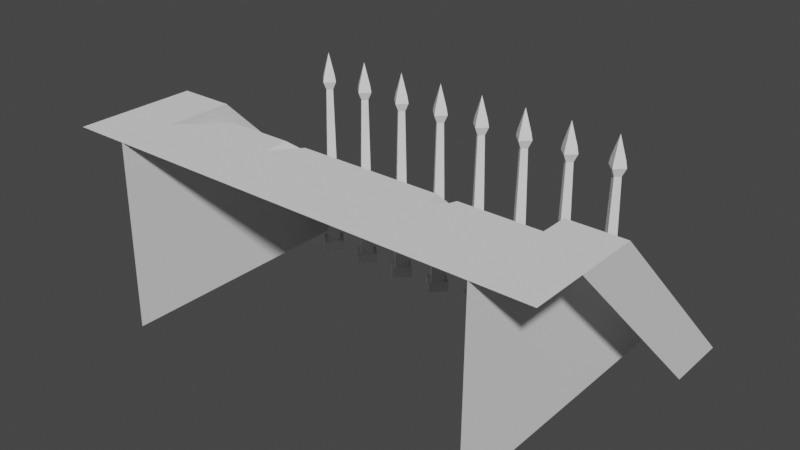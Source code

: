 # Source: DoorBars.blend  (saved by Blender 3.4.6; exported with 4.5.12 LTS)
import bpy
from mathutils import Matrix  # noqa: F401  (used for matrix-valued properties, if any)

bpy.ops.wm.read_factory_settings(use_empty=True)
scene = bpy.context.scene
scene.name = 'Scene'

# ---- collections
col_bars = bpy.data.collections.new('Bars'); scene.collection.children.link(col_bars)
col_collection_2 = bpy.data.collections.new('Collection 2'); scene.collection.children.link(col_collection_2)

# ---- node groups
ng_auto_smooth = bpy.data.node_groups.new('Auto Smooth', 'GeometryNodeTree')
_s = ng_auto_smooth.interface.new_socket(name='Geometry', in_out='OUTPUT', socket_type='NodeSocketGeometry')
_s = ng_auto_smooth.interface.new_socket(name='Geometry', in_out='INPUT', socket_type='NodeSocketGeometry')
_s = ng_auto_smooth.interface.new_socket(name='Angle', in_out='INPUT', socket_type='NodeSocketFloat')
_s.subtype = 'ANGLE'
_s.min_value = 0.0
_s.max_value = 3.142
ng_auto_smooth.is_modifier = True
_N = ng_auto_smooth.nodes; _L = ng_auto_smooth.links
n0 = _N.new('NodeGroupOutput'); n0.name = 'Group Output'; n0.location = (480, -100)
n1 = _N.new('NodeGroupInput'); n1.name = 'Group Input'; n1.location = (-420, -300)
n2 = _N.new('NodeGroupInput'); n2.name = 'Group Input.001'; n2.location = (-60, -100)
n3 = _N.new('GeometryNodeSetShadeSmooth'); n3.name = 'Set Shade Smooth'; n3.location = (120, -100)
n3.domain = 'EDGE'
n4 = _N.new('GeometryNodeSetShadeSmooth'); n4.name = 'Set Shade Smooth.001'; n4.location = (300, -100)
n5 = _N.new('GeometryNodeInputMeshEdgeAngle'); n5.name = 'Edge Angle'; n5.location = (-420, -220)
n6 = _N.new('GeometryNodeInputEdgeSmooth'); n6.name = 'Is Edge Smooth'; n6.location = (-60, -160)
n7 = _N.new('GeometryNodeInputShadeSmooth'); n7.name = 'Is Face Smooth'; n7.location = (-240, -340)
n8 = _N.new('FunctionNodeBooleanMath'); n8.name = 'Boolean Math'; n8.location = (-60, -220)
n9 = _N.new('FunctionNodeCompare'); n9.name = 'Compare'; n9.location = (-240, -180)
n9.operation = 'LESS_EQUAL'
_L.new(n5.outputs[0], n9.inputs[0])
_L.new(n4.outputs[0], n0.inputs[0])
_L.new(n1.outputs[1], n9.inputs[1])
_L.new(n9.outputs[0], n8.inputs[0])
_L.new(n7.outputs[0], n8.inputs[1])
_L.new(n2.outputs[0], n3.inputs[0])
_L.new(n6.outputs[0], n3.inputs[1])
_L.new(n3.outputs[0], n4.inputs[0])
_L.new(n8.outputs[0], n3.inputs[2])
n0.is_active_output = True

# ---- world
world_world = bpy.data.worlds.new('World'); scene.world = world_world
world_world.use_nodes = True; world_world.node_tree.nodes.clear()
_N = world_world.node_tree.nodes; _L = world_world.node_tree.links
n0 = _N.new('ShaderNodeOutputWorld'); n0.name = 'World Output'; n0.location = (300, 300)
n1 = _N.new('ShaderNodeBackground'); n1.name = 'Background'; n1.location = (10, 300)
n1.inputs[0].default_value = (0.05088, 0.05088, 0.05088, 1.0)
_L.new(n1.outputs[0], n0.inputs[0])
n0.is_active_output = True
world_world.color = (0.05088, 0.05088, 0.05088)
world_world.use_sun_shadow = False
world_world.sun_shadow_jitter_overblur = 0.0

# ---- meshes
me_cube_001 = bpy.data.meshes.new('Cube.001')
me_cube_001.from_pydata([(-1.0, -0.5, 0.0), (-1.0, 0.5, 0.0), (-0.5, -2.186e-08, 0.0), (-1.5, -6.557e-08, 0.0), (-1.0, -4.371e-08, 2.3), (-1.0, -4.371e-08, 2.3), (-1.0, -4.371e-08, 2.3), (-1.0, -4.371e-08, 2.3), (-1.0, -0.25, 1.901), (-1.0, -0.3927, 2.064), (-1.0, -0.4686, 1.99), (-0.75, -3.278e-08, 1.901), (-0.6073, -2.655e-08, 2.064), (-0.5314, -2.323e-08, 1.99), (-1.0, 0.3927, 2.064), (-1.0, 0.25, 1.901), (-1.0, 0.4686, 1.99), (-1.25, -5.464e-08, 1.901), (-1.393, -6.088e-08, 2.064), (-1.469, -6.419e-08, 1.99), (-3.5, -0.5, 0.0), (-3.5, 0.5, 0.0), (-3.0, -1.311e-07, 0.0), (-4.0, -1.748e-07, 0.0), (-3.5, -1.53e-07, 2.3), (-3.5, -1.53e-07, 2.3), (-3.5, -1.53e-07, 2.3), (-3.5, -1.53e-07, 2.3), (-3.5, -0.25, 1.901), (-3.5, -0.3927, 2.064), (-3.5, -0.4686, 1.99), (-3.25, -1.421e-07, 1.901), (-3.107, -1.358e-07, 2.064), (-3.031, -1.325e-07, 1.99), (-3.5, 0.3927, 2.064), (-3.5, 0.25, 1.901), (-3.5, 0.4686, 1.99), (-3.75, -1.639e-07, 1.901), (-3.893, -1.702e-07, 2.064), (-3.969, -1.735e-07, 1.99), (-6.0, -0.5, 0.0), (-6.0, 0.5, 0.0), (-5.5, -2.404e-07, 0.0), (-6.5, -2.841e-07, 0.0), (-6.0, -2.623e-07, 2.3), (-6.0, -2.623e-07, 2.3), (-6.0, -2.623e-07, 2.3), (-6.0, -2.623e-07, 2.3), (-6.0, -0.25, 1.901), (-6.0, -0.3927, 2.064), (-6.0, -0.4686, 1.99), (-5.75, -2.513e-07, 1.901), (-5.607, -2.451e-07, 2.064), (-5.531, -2.418e-07, 1.99), (-6.0, 0.3927, 2.064), (-6.0, 0.25, 1.901), (-6.0, 0.4686, 1.99), (-6.25, -2.732e-07, 1.901), (-6.393, -2.794e-07, 2.064), (-6.469, -2.828e-07, 1.99), (1.5, -0.5, 0.0), (1.5, 0.5, 0.0), (2.0, 8.742e-08, 0.0), (1.0, 4.371e-08, 0.0), (1.5, 6.557e-08, 2.3), (1.5, 6.557e-08, 2.3), (1.5, 6.557e-08, 2.3), (1.5, 6.557e-08, 2.3), (1.5, -0.25, 1.901), (1.5, -0.3927, 2.064), (1.5, -0.4686, 1.99), (1.75, 7.649e-08, 1.901), (1.893, 8.273e-08, 2.064), (1.969, 8.605e-08, 1.99), (1.5, 0.3927, 2.064), (1.5, 0.25, 1.901), (1.5, 0.4686, 1.99), (1.25, 5.464e-08, 1.901), (1.107, 4.84e-08, 2.064), (1.031, 4.508e-08, 1.99), (4.0, -0.5, 0.0), (4.0, 0.5, 0.0), (4.5, 1.967e-07, 0.0), (3.5, 1.53e-07, 0.0), (4.0, 1.748e-07, 2.3), (4.0, 1.748e-07, 2.3), (4.0, 1.748e-07, 2.3), (4.0, 1.748e-07, 2.3), (4.0, -0.25, 1.901), (4.0, -0.3927, 2.064), (4.0, -0.4686, 1.99), (4.25, 1.858e-07, 1.901), (4.393, 1.92e-07, 2.064), (4.469, 1.953e-07, 1.99), (4.0, 0.3927, 2.064), (4.0, 0.25, 1.901), (4.0, 0.4686, 1.99), (3.75, 1.639e-07, 1.901), (3.607, 1.577e-07, 2.064), (3.531, 1.544e-07, 1.99), (6.5, -0.5, 0.0), (6.5, 0.5, 0.0), (7.0, 3.06e-07, 0.0), (6.0, 2.623e-07, 0.0), (6.5, 2.841e-07, 2.3), (6.5, 2.841e-07, 2.3), (6.5, 2.841e-07, 2.3), (6.5, 2.841e-07, 2.3), (6.5, -0.25, 1.901), (6.5, -0.3927, 2.064), (6.5, -0.4686, 1.99), (6.75, 2.951e-07, 1.901), (6.893, 3.013e-07, 2.064), (6.969, 3.046e-07, 1.99), (6.5, 0.3927, 2.064), (6.5, 0.25, 1.901), (6.5, 0.4686, 1.99), (6.25, 2.732e-07, 1.901), (6.107, 2.67e-07, 2.064), (6.031, 2.636e-07, 1.99), (9.0, -0.5, 0.0), (9.0, 0.5, 0.0), (9.5, 4.153e-07, 0.0), (8.5, 3.715e-07, 0.0), (9.0, 3.934e-07, 2.3), (9.0, 3.934e-07, 2.3), (9.0, 3.934e-07, 2.3), (9.0, 3.934e-07, 2.3), (9.0, -0.25, 1.901), (9.0, -0.3927, 2.064), (9.0, -0.4686, 1.99), (9.25, 4.043e-07, 1.901), (9.393, 4.106e-07, 2.064), (9.469, 4.139e-07, 1.99), (9.0, 0.3927, 2.064), (9.0, 0.25, 1.901), (9.0, 0.4686, 1.99), (8.75, 3.825e-07, 1.901), (8.607, 3.762e-07, 2.064), (8.531, 3.729e-07, 1.99), (-8.5, -0.5, 0.0), (-8.5, 0.5, 0.0), (-8.0, -3.497e-07, 0.0), (-9.0, -3.934e-07, 0.0), (-8.5, -3.715e-07, 2.3), (-8.5, -3.715e-07, 2.3), (-8.5, -3.715e-07, 2.3), (-8.5, -3.715e-07, 2.3), (-8.5, -0.25, 1.901), (-8.5, -0.3927, 2.064), (-8.5, -0.4686, 1.99), (-8.25, -3.606e-07, 1.901), (-8.107, -3.544e-07, 2.064), (-8.031, -3.511e-07, 1.99), (-8.5, 0.3927, 2.064), (-8.5, 0.25, 1.901), (-8.5, 0.4686, 1.99), (-8.75, -3.825e-07, 1.901), (-8.893, -3.887e-07, 2.064), (-8.969, -3.92e-07, 1.99)], [], [(12, 14, 5, 7), (18, 9, 6, 4), (9, 12, 7, 6), (14, 18, 4, 5), (0, 3, 1, 2), (5, 4, 6, 7), (2, 11, 8, 0), (15, 1, 3, 17), (11, 2, 1, 15), (18, 14, 16, 19), (19, 16, 15, 17), (9, 18, 19, 10), (10, 19, 17, 8), (12, 9, 10, 13), (13, 10, 8, 11), (14, 12, 13, 16), (16, 13, 11, 15), (17, 3, 0, 8), (32, 34, 25, 27), (29, 32, 27, 26), (34, 38, 24, 25), (35, 21, 23, 37), (20, 23, 21, 22), (25, 24, 26, 27), (31, 22, 21, 35), (37, 23, 20, 28), (22, 31, 28, 20), (38, 34, 36, 39), (39, 36, 35, 37), (29, 38, 39, 30), (30, 39, 37, 28), (32, 29, 30, 33), (33, 30, 28, 31), (34, 32, 33, 36), (36, 33, 31, 35), (38, 29, 26, 24), (42, 51, 48, 40), (52, 54, 45, 47), (49, 52, 47, 46), (54, 58, 44, 45), (40, 43, 41, 42), (45, 44, 46, 47), (55, 41, 43, 57), (51, 42, 41, 55), (57, 43, 40, 48), (58, 54, 56, 59), (59, 56, 55, 57), (49, 58, 59, 50), (50, 59, 57, 48), (52, 49, 50, 53), (53, 50, 48, 51), (54, 52, 53, 56), (56, 53, 51, 55), (58, 49, 46, 44), (62, 71, 68, 60), (72, 74, 65, 67), (69, 72, 67, 66), (74, 78, 64, 65), (60, 63, 61, 62), (65, 64, 66, 67), (75, 61, 63, 77), (71, 62, 61, 75), (77, 63, 60, 68), (78, 74, 76, 79), (79, 76, 75, 77), (69, 78, 79, 70), (70, 79, 77, 68), (72, 69, 70, 73), (73, 70, 68, 71), (74, 72, 73, 76), (76, 73, 71, 75), (78, 69, 66, 64), (92, 94, 85, 87), (89, 92, 87, 86), (94, 98, 84, 85), (95, 81, 83, 97), (80, 83, 81, 82), (85, 84, 86, 87), (91, 82, 81, 95), (97, 83, 80, 88), (82, 91, 88, 80), (98, 94, 96, 99), (99, 96, 95, 97), (89, 98, 99, 90), (90, 99, 97, 88), (92, 89, 90, 93), (93, 90, 88, 91), (94, 92, 93, 96), (96, 93, 91, 95), (98, 89, 86, 84), (112, 114, 105, 107), (118, 109, 106, 104), (109, 112, 107, 106), (114, 118, 104, 105), (100, 103, 101, 102), (105, 104, 106, 107), (102, 111, 108, 100), (115, 101, 103, 117), (111, 102, 101, 115), (118, 114, 116, 119), (119, 116, 115, 117), (109, 118, 119, 110), (110, 119, 117, 108), (112, 109, 110, 113), (113, 110, 108, 111), (114, 112, 113, 116), (116, 113, 111, 115), (117, 103, 100, 108), (122, 131, 128, 120), (132, 134, 125, 127), (129, 132, 127, 126), (134, 138, 124, 125), (120, 123, 121, 122), (125, 124, 126, 127), (135, 121, 123, 137), (131, 122, 121, 135), (137, 123, 120, 128), (138, 134, 136, 139), (139, 136, 135, 137), (129, 138, 139, 130), (130, 139, 137, 128), (132, 129, 130, 133), (133, 130, 128, 131), (134, 132, 133, 136), (136, 133, 131, 135), (138, 129, 126, 124), (152, 154, 145, 147), (149, 152, 147, 146), (154, 158, 144, 145), (155, 141, 143, 157), (140, 143, 141, 142), (145, 144, 146, 147), (151, 142, 141, 155), (157, 143, 140, 148), (142, 151, 148, 140), (158, 154, 156, 159), (159, 156, 155, 157), (149, 158, 159, 150), (150, 159, 157, 148), (152, 149, 150, 153), (153, 150, 148, 151), (154, 152, 153, 156), (156, 153, 151, 155), (158, 149, 146, 144)])
me_cube_001.polygons.foreach_set('use_smooth', [True] * 144)
_uv = me_cube_001.uv_layers.new(name='UVMap')
_uv.uv.foreach_set('vector', [0.625, 0.875, 0.625, 0.625, 0.625, 0.875, 0.625, 0.875, 0.625, 0.375, 0.625, 0.125, 0.625, 0.375, 0.625, 0.375, 0.625, 0.125, 0.625, 0.0, 0.625, 0.125, 0.625, 0.125, 0.625, 0.625, 0.625, 0.375, 0.625, 0.625, 0.625, 0.625, 0.125, 0.625, 0.25, 0.5, 0.375, 0.625, 0.25, 0.75, 0.625, 0.625, 0.75, 0.5, 0.875, 0.625, 0.75, 0.75, 0.375, 0.0, 0.6126, 0.0, 0.6126, 0.125, 0.375, 0.125, 0.6126, 0.625, 0.375, 0.625, 0.375, 0.375, 0.6126, 0.375, 0.6126, 0.875, 0.375, 0.875, 0.375, 0.625, 0.6126, 0.625, 0.625, 0.375, 0.625, 0.625, 0.625, 0.625, 0.625, 0.375, 0.625, 0.375, 0.625, 0.625, 0.6126, 0.625, 0.6126, 0.375, 0.625, 0.125, 0.625, 0.375, 0.625, 0.375, 0.625, 0.127, 0.625, 0.127, 0.625, 0.375, 0.6126, 0.375, 0.6126, 0.125, 0.625, 0.0, 0.625, 0.125, 0.625, 0.127, 0.625, 0.003928, 0.625, 0.003928, 0.625, 0.127, 0.6126, 0.125, 0.6126, 0.0, 0.625, 0.625, 0.625, 0.875, 0.625, 0.8671, 0.625, 0.625, 0.625, 0.625, 0.625, 0.8671, 0.6126, 0.875, 0.6126, 0.625, 0.6126, 0.375, 0.375, 0.375, 0.375, 0.125, 0.6126, 0.125, 0.625, 0.875, 0.625, 0.625, 0.625, 0.875, 0.625, 0.875, 0.625, 0.125, 0.625, 0.0, 0.625, 0.125, 0.625, 0.125, 0.625, 0.625, 0.625, 0.375, 0.625, 0.625, 0.625, 0.625, 0.6126, 0.625, 0.375, 0.625, 0.375, 0.375, 0.6126, 0.375, 0.125, 0.625, 0.25, 0.5, 0.375, 0.625, 0.25, 0.75, 0.625, 0.625, 0.75, 0.5, 0.875, 0.625, 0.75, 0.75, 0.6126, 0.875, 0.375, 0.875, 0.375, 0.625, 0.6126, 0.625, 0.6126, 0.375, 0.375, 0.375, 0.375, 0.125, 0.6126, 0.125, 0.375, 0.0, 0.6126, 0.0, 0.6126, 0.125, 0.375, 0.125, 0.625, 0.375, 0.625, 0.625, 0.625, 0.625, 0.625, 0.375, 0.625, 0.375, 0.625, 0.625, 0.6126, 0.625, 0.6126, 0.375, 0.625, 0.125, 0.625, 0.375, 0.625, 0.375, 0.625, 0.127, 0.625, 0.127, 0.625, 0.375, 0.6126, 0.375, 0.6126, 0.125, 0.625, 0.0, 0.625, 0.125, 0.625, 0.127, 0.625, 0.003928, 0.625, 0.003928, 0.625, 0.127, 0.6126, 0.125, 0.6126, 0.0, 0.625, 0.625, 0.625, 0.875, 0.625, 0.8671, 0.625, 0.625, 0.625, 0.625, 0.625, 0.8671, 0.6126, 0.875, 0.6126, 0.625, 0.625, 0.375, 0.625, 0.125, 0.625, 0.375, 0.625, 0.375, 0.375, 0.0, 0.6126, 0.0, 0.6126, 0.125, 0.375, 0.125, 0.625, 0.875, 0.625, 0.625, 0.625, 0.875, 0.625, 0.875, 0.625, 0.125, 0.625, 0.0, 0.625, 0.125, 0.625, 0.125, 0.625, 0.625, 0.625, 0.375, 0.625, 0.625, 0.625, 0.625, 0.125, 0.625, 0.25, 0.5, 0.375, 0.625, 0.25, 0.75, 0.625, 0.625, 0.75, 0.5, 0.875, 0.625, 0.75, 0.75, 0.6126, 0.625, 0.375, 0.625, 0.375, 0.375, 0.6126, 0.375, 0.6126, 0.875, 0.375, 0.875, 0.375, 0.625, 0.6126, 0.625, 0.6126, 0.375, 0.375, 0.375, 0.375, 0.125, 0.6126, 0.125, 0.625, 0.375, 0.625, 0.625, 0.625, 0.625, 0.625, 0.375, 0.625, 0.375, 0.625, 0.625, 0.6126, 0.625, 0.6126, 0.375, 0.625, 0.125, 0.625, 0.375, 0.625, 0.375, 0.625, 0.127, 0.625, 0.127, 0.625, 0.375, 0.6126, 0.375, 0.6126, 0.125, 0.625, 0.0, 0.625, 0.125, 0.625, 0.127, 0.625, 0.003928, 0.625, 0.003928, 0.625, 0.127, 0.6126, 0.125, 0.6126, 0.0, 0.625, 0.625, 0.625, 0.875, 0.625, 0.8671, 0.625, 0.625, 0.625, 0.625, 0.625, 0.8671, 0.6126, 0.875, 0.6126, 0.625, 0.625, 0.375, 0.625, 0.125, 0.625, 0.375, 0.625, 0.375, 0.375, 0.0, 0.6126, 0.0, 0.6126, 0.125, 0.375, 0.125, 0.625, 0.875, 0.625, 0.625, 0.625, 0.875, 0.625, 0.875, 0.625, 0.125, 0.625, 0.0, 0.625, 0.125, 0.625, 0.125, 0.625, 0.625, 0.625, 0.375, 0.625, 0.625, 0.625, 0.625, 0.125, 0.625, 0.25, 0.5, 0.375, 0.625, 0.25, 0.75, 0.625, 0.625, 0.75, 0.5, 0.875, 0.625, 0.75, 0.75, 0.6126, 0.625, 0.375, 0.625, 0.375, 0.375, 0.6126, 0.375, 0.6126, 0.875, 0.375, 0.875, 0.375, 0.625, 0.6126, 0.625, 0.6126, 0.375, 0.375, 0.375, 0.375, 0.125, 0.6126, 0.125, 0.625, 0.375, 0.625, 0.625, 0.625, 0.625, 0.625, 0.375, 0.625, 0.375, 0.625, 0.625, 0.6126, 0.625, 0.6126, 0.375, 0.625, 0.125, 0.625, 0.375, 0.625, 0.375, 0.625, 0.127, 0.625, 0.127, 0.625, 0.375, 0.6126, 0.375, 0.6126, 0.125, 0.625, 0.0, 0.625, 0.125, 0.625, 0.127, 0.625, 0.003928, 0.625, 0.003928, 0.625, 0.127, 0.6126, 0.125, 0.6126, 0.0, 0.625, 0.625, 0.625, 0.875, 0.625, 0.8671, 0.625, 0.625, 0.625, 0.625, 0.625, 0.8671, 0.6126, 0.875, 0.6126, 0.625, 0.625, 0.375, 0.625, 0.125, 0.625, 0.375, 0.625, 0.375, 0.625, 0.875, 0.625, 0.625, 0.625, 0.875, 0.625, 0.875, 0.625, 0.125, 0.625, 0.0, 0.625, 0.125, 0.625, 0.125, 0.625, 0.625, 0.625, 0.375, 0.625, 0.625, 0.625, 0.625, 0.6126, 0.625, 0.375, 0.625, 0.375, 0.375, 0.6126, 0.375, 0.125, 0.625, 0.25, 0.5, 0.375, 0.625, 0.25, 0.75, 0.625, 0.625, 0.75, 0.5, 0.875, 0.625, 0.75, 0.75, 0.6126, 0.875, 0.375, 0.875, 0.375, 0.625, 0.6126, 0.625, 0.6126, 0.375, 0.375, 0.375, 0.375, 0.125, 0.6126, 0.125, 0.375, 0.0, 0.6126, 0.0, 0.6126, 0.125, 0.375, 0.125, 0.625, 0.375, 0.625, 0.625, 0.625, 0.625, 0.625, 0.375, 0.625, 0.375, 0.625, 0.625, 0.6126, 0.625, 0.6126, 0.375, 0.625, 0.125, 0.625, 0.375, 0.625, 0.375, 0.625, 0.127, 0.625, 0.127, 0.625, 0.375, 0.6126, 0.375, 0.6126, 0.125, 0.625, 0.0, 0.625, 0.125, 0.625, 0.127, 0.625, 0.003928, 0.625, 0.003928, 0.625, 0.127, 0.6126, 0.125, 0.6126, 0.0, 0.625, 0.625, 0.625, 0.875, 0.625, 0.8671, 0.625, 0.625, 0.625, 0.625, 0.625, 0.8671, 0.6126, 0.875, 0.6126, 0.625, 0.625, 0.375, 0.625, 0.125, 0.625, 0.375, 0.625, 0.375, 0.625, 0.875, 0.625, 0.625, 0.625, 0.875, 0.625, 0.875, 0.625, 0.375, 0.625, 0.125, 0.625, 0.375, 0.625, 0.375, 0.625, 0.125, 0.625, 0.0, 0.625, 0.125, 0.625, 0.125, 0.625, 0.625, 0.625, 0.375, 0.625, 0.625, 0.625, 0.625, 0.125, 0.625, 0.25, 0.5, 0.375, 0.625, 0.25, 0.75, 0.625, 0.625, 0.75, 0.5, 0.875, 0.625, 0.75, 0.75, 0.375, 0.0, 0.6126, 0.0, 0.6126, 0.125, 0.375, 0.125, 0.6126, 0.625, 0.375, 0.625, 0.375, 0.375, 0.6126, 0.375, 0.6126, 0.875, 0.375, 0.875, 0.375, 0.625, 0.6126, 0.625, 0.625, 0.375, 0.625, 0.625, 0.625, 0.625, 0.625, 0.375, 0.625, 0.375, 0.625, 0.625, 0.6126, 0.625, 0.6126, 0.375, 0.625, 0.125, 0.625, 0.375, 0.625, 0.375, 0.625, 0.127, 0.625, 0.127, 0.625, 0.375, 0.6126, 0.375, 0.6126, 0.125, 0.625, 0.0, 0.625, 0.125, 0.625, 0.127, 0.625, 0.003928, 0.625, 0.003928, 0.625, 0.127, 0.6126, 0.125, 0.6126, 0.0, 0.625, 0.625, 0.625, 0.875, 0.625, 0.8671, 0.625, 0.625, 0.625, 0.625, 0.625, 0.8671, 0.6126, 0.875, 0.6126, 0.625, 0.6126, 0.375, 0.375, 0.375, 0.375, 0.125, 0.6126, 0.125, 0.375, 0.0, 0.6126, 0.0, 0.6126, 0.125, 0.375, 0.125, 0.625, 0.875, 0.625, 0.625, 0.625, 0.875, 0.625, 0.875, 0.625, 0.125, 0.625, 0.0, 0.625, 0.125, 0.625, 0.125, 0.625, 0.625, 0.625, 0.375, 0.625, 0.625, 0.625, 0.625, 0.125, 0.625, 0.25, 0.5, 0.375, 0.625, 0.25, 0.75, 0.625, 0.625, 0.75, 0.5, 0.875, 0.625, 0.75, 0.75, 0.6126, 0.625, 0.375, 0.625, 0.375, 0.375, 0.6126, 0.375, 0.6126, 0.875, 0.375, 0.875, 0.375, 0.625, 0.6126, 0.625, 0.6126, 0.375, 0.375, 0.375, 0.375, 0.125, 0.6126, 0.125, 0.625, 0.375, 0.625, 0.625, 0.625, 0.625, 0.625, 0.375, 0.625, 0.375, 0.625, 0.625, 0.6126, 0.625, 0.6126, 0.375, 0.625, 0.125, 0.625, 0.375, 0.625, 0.375, 0.625, 0.127, 0.625, 0.127, 0.625, 0.375, 0.6126, 0.375, 0.6126, 0.125, 0.625, 0.0, 0.625, 0.125, 0.625, 0.127, 0.625, 0.003928, 0.625, 0.003928, 0.625, 0.127, 0.6126, 0.125, 0.6126, 0.0, 0.625, 0.625, 0.625, 0.875, 0.625, 0.8671, 0.625, 0.625, 0.625, 0.625, 0.625, 0.8671, 0.6126, 0.875, 0.6126, 0.625, 0.625, 0.375, 0.625, 0.125, 0.625, 0.375, 0.625, 0.375, 0.625, 0.875, 0.625, 0.625, 0.625, 0.875, 0.625, 0.875, 0.625, 0.125, 0.625, 0.0, 0.625, 0.125, 0.625, 0.125, 0.625, 0.625, 0.625, 0.375, 0.625, 0.625, 0.625, 0.625, 0.6126, 0.625, 0.375, 0.625, 0.375, 0.375, 0.6126, 0.375, 0.125, 0.625, 0.25, 0.5, 0.375, 0.625, 0.25, 0.75, 0.625, 0.625, 0.75, 0.5, 0.875, 0.625, 0.75, 0.75, 0.6126, 0.875, 0.375, 0.875, 0.375, 0.625, 0.6126, 0.625, 0.6126, 0.375, 0.375, 0.375, 0.375, 0.125, 0.6126, 0.125, 0.375, 0.0, 0.6126, 0.0, 0.6126, 0.125, 0.375, 0.125, 0.625, 0.375, 0.625, 0.625, 0.625, 0.625, 0.625, 0.375, 0.625, 0.375, 0.625, 0.625, 0.6126, 0.625, 0.6126, 0.375, 0.625, 0.125, 0.625, 0.375, 0.625, 0.375, 0.625, 0.127, 0.625, 0.127, 0.625, 0.375, 0.6126, 0.375, 0.6126, 0.125, 0.625, 0.0, 0.625, 0.125, 0.625, 0.127, 0.625, 0.003928, 0.625, 0.003928, 0.625, 0.127, 0.6126, 0.125, 0.6126, 0.0, 0.625, 0.625, 0.625, 0.875, 0.625, 0.8671, 0.625, 0.625, 0.625, 0.625, 0.625, 0.8671, 0.6126, 0.875, 0.6126, 0.625, 0.625, 0.375, 0.625, 0.125, 0.625, 0.375, 0.625, 0.375])
me_cube_001.update()
me_cube_010 = bpy.data.meshes.new('Cube.010')
me_cube_010.from_pydata([(-1.0, -0.75, 0.0), (-1.0, 0.75, 0.0), (-0.25, -1.093e-08, 0.0), (-1.75, -7.649e-08, 0.0), (-3.5, -0.75, 0.0), (-3.5, 0.75, 0.0), (-2.75, -1.202e-07, 0.0), (-4.25, -1.858e-07, 0.0), (-6.0, -0.75, 0.0), (-6.0, 0.75, 0.0), (-5.25, -2.295e-07, 0.0), (-6.75, -2.951e-07, 0.0), (1.5, -0.75, 0.0), (1.5, 0.75, 0.0), (2.25, 9.835e-08, 0.0), (0.75, 3.278e-08, 0.0), (4.0, -0.75, 0.0), (4.0, 0.75, 0.0), (4.75, 2.076e-07, 0.0), (3.25, 1.421e-07, 0.0), (6.5, -0.75, 0.0), (6.5, 0.75, 0.0), (7.25, 3.169e-07, 0.0), (5.75, 2.513e-07, 0.0), (9.0, -0.75, 0.0), (9.0, 0.75, 0.0), (9.75, 4.262e-07, 0.0), (8.25, 3.606e-07, 0.0), (-8.5, -0.75, 0.0), (-8.5, 0.75, 0.0), (-7.75, -3.388e-07, 0.0), (-9.25, -4.043e-07, 0.0), (-1.0, 0.75, 0.1), (-1.75, -7.649e-08, 0.1), (-1.0, -0.75, 0.1), (-0.25, -1.093e-08, 0.1), (-3.5, 0.75, 0.1), (-4.25, -1.858e-07, 0.1), (-3.5, -0.75, 0.1), (-2.75, -1.202e-07, 0.1), (-6.0, 0.75, 0.1), (-6.75, -2.951e-07, 0.1), (-6.0, -0.75, 0.1), (-5.25, -2.295e-07, 0.1), (1.5, 0.75, 0.1), (0.75, 3.278e-08, 0.1), (1.5, -0.75, 0.1), (2.25, 9.835e-08, 0.1), (4.0, 0.75, 0.1), (3.25, 1.421e-07, 0.1), (4.0, -0.75, 0.1), (4.75, 2.076e-07, 0.1), (6.5, 0.75, 0.1), (5.75, 2.513e-07, 0.1), (6.5, -0.75, 0.1), (7.25, 3.169e-07, 0.1), (9.0, 0.75, 0.1), (8.25, 3.606e-07, 0.1), (9.0, -0.75, 0.1), (9.75, 4.262e-07, 0.1), (-8.5, 0.75, 0.1), (-9.25, -4.043e-07, 0.1), (-8.5, -0.75, 0.1), (-7.75, -3.388e-07, 0.1)], [], [(0, 3, 1, 2), (4, 7, 5, 6), (8, 11, 9, 10), (12, 15, 13, 14), (16, 19, 17, 18), (20, 23, 21, 22), (24, 27, 25, 26), (28, 31, 29, 30), (34, 35, 32, 33), (38, 39, 36, 37), (42, 43, 40, 41), (46, 47, 44, 45), (50, 51, 48, 49), (54, 55, 52, 53), (58, 59, 56, 57), (62, 63, 60, 61), (13, 44, 47, 14), (2, 35, 34, 0), (28, 62, 61, 31), (19, 49, 48, 17), (1, 32, 35, 2), (30, 63, 62, 28), (16, 50, 49, 19), (7, 37, 36, 5), (29, 60, 63, 30), (18, 51, 50, 16), (4, 38, 37, 7), (17, 48, 51, 18), (6, 39, 38, 4), (23, 53, 52, 21), (5, 36, 39, 6), (20, 54, 53, 23), (11, 41, 40, 9), (22, 55, 54, 20), (8, 42, 41, 11), (21, 52, 55, 22), (10, 43, 42, 8), (27, 57, 56, 25), (9, 40, 43, 10), (24, 58, 57, 27), (15, 45, 44, 13), (26, 59, 58, 24), (12, 46, 45, 15), (3, 33, 32, 1), (25, 56, 59, 26), (14, 47, 46, 12), (0, 34, 33, 3), (31, 61, 60, 29)])
me_cube_010.polygons.foreach_set('use_smooth', [True] * 48)
_uv = me_cube_010.uv_layers.new(name='UVMap')
_uv.uv.foreach_set('vector', [0.125, 0.625, 0.25, 0.5, 0.375, 0.625, 0.25, 0.75, 0.125, 0.625, 0.25, 0.5, 0.375, 0.625, 0.25, 0.75, 0.125, 0.625, 0.25, 0.5, 0.375, 0.625, 0.25, 0.75, 0.125, 0.625, 0.25, 0.5, 0.375, 0.625, 0.25, 0.75, 0.125, 0.625, 0.25, 0.5, 0.375, 0.625, 0.25, 0.75, 0.125, 0.625, 0.25, 0.5, 0.375, 0.625, 0.25, 0.75, 0.125, 0.625, 0.25, 0.5, 0.375, 0.625, 0.25, 0.75, 0.125, 0.625, 0.25, 0.5, 0.375, 0.625, 0.25, 0.75, 0.125, 0.625, 0.25, 0.75, 0.375, 0.625, 0.25, 0.5, 0.125, 0.625, 0.25, 0.75, 0.375, 0.625, 0.25, 0.5, 0.125, 0.625, 0.25, 0.75, 0.375, 0.625, 0.25, 0.5, 0.125, 0.625, 0.25, 0.75, 0.375, 0.625, 0.25, 0.5, 0.125, 0.625, 0.25, 0.75, 0.375, 0.625, 0.25, 0.5, 0.125, 0.625, 0.25, 0.75, 0.375, 0.625, 0.25, 0.5, 0.125, 0.625, 0.25, 0.75, 0.375, 0.625, 0.25, 0.5, 0.125, 0.625, 0.25, 0.75, 0.375, 0.625, 0.25, 0.5, 0.375, 0.625, 0.375, 0.625, 0.25, 0.75, 0.25, 0.75, 0.25, 0.75, 0.25, 0.75, 0.125, 0.625, 0.125, 0.625, 0.125, 0.625, 0.125, 0.625, 0.25, 0.5, 0.25, 0.5, 0.25, 0.5, 0.25, 0.5, 0.375, 0.625, 0.375, 0.625, 0.375, 0.625, 0.375, 0.625, 0.25, 0.75, 0.25, 0.75, 0.25, 0.75, 0.25, 0.75, 0.125, 0.625, 0.125, 0.625, 0.125, 0.625, 0.125, 0.625, 0.25, 0.5, 0.25, 0.5, 0.25, 0.5, 0.25, 0.5, 0.375, 0.625, 0.375, 0.625, 0.375, 0.625, 0.375, 0.625, 0.25, 0.75, 0.25, 0.75, 0.25, 0.75, 0.25, 0.75, 0.125, 0.625, 0.125, 0.625, 0.125, 0.625, 0.125, 0.625, 0.25, 0.5, 0.25, 0.5, 0.375, 0.625, 0.375, 0.625, 0.25, 0.75, 0.25, 0.75, 0.25, 0.75, 0.25, 0.75, 0.125, 0.625, 0.125, 0.625, 0.25, 0.5, 0.25, 0.5, 0.375, 0.625, 0.375, 0.625, 0.375, 0.625, 0.375, 0.625, 0.25, 0.75, 0.25, 0.75, 0.125, 0.625, 0.125, 0.625, 0.25, 0.5, 0.25, 0.5, 0.25, 0.5, 0.25, 0.5, 0.375, 0.625, 0.375, 0.625, 0.25, 0.75, 0.25, 0.75, 0.125, 0.625, 0.125, 0.625, 0.125, 0.625, 0.125, 0.625, 0.25, 0.5, 0.25, 0.5, 0.375, 0.625, 0.375, 0.625, 0.25, 0.75, 0.25, 0.75, 0.25, 0.75, 0.25, 0.75, 0.125, 0.625, 0.125, 0.625, 0.25, 0.5, 0.25, 0.5, 0.375, 0.625, 0.375, 0.625, 0.375, 0.625, 0.375, 0.625, 0.25, 0.75, 0.25, 0.75, 0.125, 0.625, 0.125, 0.625, 0.25, 0.5, 0.25, 0.5, 0.25, 0.5, 0.25, 0.5, 0.375, 0.625, 0.375, 0.625, 0.25, 0.75, 0.25, 0.75, 0.125, 0.625, 0.125, 0.625, 0.125, 0.625, 0.125, 0.625, 0.25, 0.5, 0.25, 0.5, 0.25, 0.5, 0.25, 0.5, 0.375, 0.625, 0.375, 0.625, 0.375, 0.625, 0.375, 0.625, 0.25, 0.75, 0.25, 0.75, 0.25, 0.75, 0.25, 0.75, 0.125, 0.625, 0.125, 0.625, 0.125, 0.625, 0.125, 0.625, 0.25, 0.5, 0.25, 0.5, 0.25, 0.5, 0.25, 0.5, 0.375, 0.625, 0.375, 0.625])
me_cube_010.update()
me_cube = bpy.data.meshes.new('Cube')
me_cube.from_pydata([(-2.0, -2.0, 2.0), (-2.0, 0.5, 0.0), (2.0, -2.0, 2.0), (2.0, 0.5, 0.0), (2.0, -1.5, 2.0), (0.9355, -1.5, 2.0), (1.149, -1.5, 2.0), (1.051, -1.143, 1.643), (1.027, -1.826, 2.0), (-2.0, -1.102, 1.602), (-2.0, -1.927, 2.0), (-1.565, -1.5, 2.0), (-2.0, -1.646, 1.794), (-0.8511, -1.5, 2.0), (-0.6019, -1.5, 2.0), (-0.2372, -1.214, 1.714), (-0.8247, -1.764, 2.0), (2.0, -0.04227, 0.5423), (2.0, -0.2114, 0.7114), (2.0, -0.1816, 0.6), (-2.0, -0.1956, 0.6956), (-2.0, -0.04241, 0.5424), (-2.0, -0.1818, 0.6001), (-2.0, -2.5, 2.0), (2.0, -2.5, 2.0)], [], [(4, 6, 8, 5, 14, 16, 13, 11, 10, 0, 2), (8, 6, 7), (5, 8, 7), (11, 9, 12), (10, 11, 12), (16, 14, 15), (13, 16, 15), (18, 20, 9, 11, 13, 15, 14, 5, 7, 6, 4), (1, 21, 17, 3), (17, 21, 22, 19), (19, 22, 20, 18), (2, 0, 23, 24)])
_uv = me_cube.uv_layers.new(name='UVMap')
_uv.uv.foreach_set('vector', [0.625, 0.5, 0.6782, 0.5, 0.6858, 0.5814, 0.6915, 0.5, 0.7876, 0.5, 0.8015, 0.5659, 0.8032, 0.5, 0.8478, 0.5, 0.875, 0.6066, 0.875, 0.75, 0.625, 0.75, 0.6858, 0.5814, 0.625, 0.4468, 0.5803, 0.4407, 0.6915, 0.5, 0.6858, 0.5814, 0.5803, 0.4407, 0.625, 0.2772, 0.5752, 0.25, 0.5992, 0.1619, 0.875, 0.6066, 0.625, 0.2772, 0.5992, 0.1619, 0.8015, 0.5659, 0.625, 0.3374, 0.5893, 0.3602, 0.8032, 0.5, 0.8015, 0.5659, 0.5893, 0.3602, 0.4639, 0.5, 0.462, 0.25, 0.5752, 0.25, 0.625, 0.2772, 0.625, 0.3218, 0.5893, 0.3602, 0.625, 0.3374, 0.625, 0.4335, 0.5803, 0.4407, 0.625, 0.4468, 0.625, 0.5, 0.375, 0.25, 0.4428, 0.25, 0.4428, 0.5, 0.375, 0.5, 0.4428, 0.5, 0.4428, 0.25, 0.45, 0.2296, 0.4508, 0.5136, 0.4508, 0.5136, 0.45, 0.2296, 0.462, 0.25, 0.4639, 0.5, 0.625, 0.75, 0.875, 0.75, 0.875, 0.75, 0.625, 0.75])
_ca = me_cube.color_attributes.new('Col', 'BYTE_COLOR', 'CORNER')
_ca.data.foreach_set('color', [1.0, 1.0, 1.0, 1.0, 1.0, 1.0, 1.0, 1.0, 1.0, 1.0, 1.0, 1.0, 1.0, 1.0, 1.0, 1.0, 1.0, 1.0, 1.0, 1.0, 1.0, 1.0, 1.0, 1.0, 1.0, 1.0, 1.0, 1.0, 1.0, 1.0, 1.0, 1.0, 1.0, 1.0, 1.0, 1.0, 1.0, 1.0, 1.0, 1.0, 1.0, 1.0, 1.0, 1.0, 1.0, 1.0, 1.0, 1.0, 1.0, 1.0, 1.0, 1.0, 1.0, 1.0, 1.0, 1.0, 1.0, 1.0, 1.0, 1.0, 1.0, 1.0, 1.0, 1.0, 1.0, 1.0, 1.0, 1.0, 1.0, 1.0, 1.0, 1.0, 1.0, 1.0, 1.0, 1.0, 1.0, 1.0, 1.0, 1.0, 1.0, 1.0, 1.0, 1.0, 1.0, 1.0, 1.0, 1.0, 1.0, 1.0, 1.0, 1.0, 1.0, 1.0, 1.0, 1.0, 1.0, 1.0, 1.0, 1.0, 1.0, 1.0, 1.0, 1.0, 1.0, 1.0, 1.0, 1.0, 1.0, 1.0, 1.0, 1.0, 1.0, 1.0, 1.0, 1.0, 1.0, 1.0, 1.0, 1.0, 1.0, 1.0, 1.0, 1.0, 1.0, 1.0, 1.0, 1.0, 1.0, 1.0, 1.0, 1.0, 1.0, 1.0, 1.0, 1.0, 1.0, 1.0, 1.0, 1.0, 1.0, 1.0, 1.0, 1.0, 1.0, 1.0, 1.0, 1.0, 1.0, 1.0, 1.0, 1.0, 1.0, 1.0, 1.0, 1.0, 1.0, 1.0, 1.0, 1.0, 1.0, 1.0, 1.0, 1.0, 1.0, 1.0, 1.0, 1.0, 1.0, 1.0, 1.0, 1.0, 1.0, 1.0, 1.0, 1.0, 1.0, 1.0, 1.0, 1.0, 1.0, 1.0, 1.0, 1.0, 1.0, 1.0, 1.0, 1.0, 1.0, 1.0, 1.0, 1.0, 1.0, 1.0, 1.0, 1.0, 1.0, 1.0, 1.0, 1.0, 1.0, 1.0, 1.0, 1.0, 1.0, 1.0, 1.0, 1.0, 1.0, 1.0, 1.0, 1.0, 1.0, 1.0, 1.0, 1.0, 0.0, 0.0, 0.0, 1.0, 0.0, 0.0, 0.0, 1.0])
me_cube.use_paint_bone_selection = False
me_cube.use_paint_mask_vertex = True
me_cube.update()
me_cube_002 = bpy.data.meshes.new('Cube.002')
me_cube_002.from_pydata([(-2.0, -2.5, 2.0), (-2.0, 0.8, 0.0), (-2.0, -1.2, 2.0), (-2.6, -2.5, 2.0), (-2.6, 0.8, 0.0), (-2.6, -1.2, 2.0), (-2.0, -2.525, 0.0), (-2.0, -2.006, 0.0), (-2.0, -2.0, 2.0), (-2.6, -2.0, 2.0), (-2.6, 0.1, 0.0), (-2.6, -1.9, 2.0), (2.0, -2.5, 2.0), (2.0, 0.8, 0.0), (2.0, -1.2, 2.0), (2.6, -2.5, 2.0), (2.6, 0.8, 0.0), (2.6, -1.2, 2.0), (2.0, -2.525, 0.0), (2.0, -2.006, 0.0), (2.0, -2.0, 2.0), (2.6, -2.0, 2.0), (2.6, 0.1, 0.0), (2.6, -1.9, 2.0)], [], [(1, 4, 5, 2), (7, 1, 2, 8), (9, 3, 0, 8), (5, 11, 9, 8, 2), (6, 7, 8, 0), (11, 5, 4, 10), (13, 14, 17, 16), (19, 20, 14, 13), (21, 20, 12, 15), (17, 14, 20, 21, 23), (18, 12, 20, 19), (23, 22, 16, 17)])
_uv = me_cube_002.uv_layers.new(name='UVMap')
_uv.uv.foreach_set('vector', [0.375, 0.25, 0.375, 0.5, 0.625, 0.5, 0.625, 0.25, 0.375, 0.2188, 0.375, 0.25, 0.625, 0.25, 0.75, 0.5, 0.625, 0.625, 0.625, 0.75, 0.875, 0.75, 0.875, 0.625, 0.625, 0.5, 0.625, 0.556, 0.625, 0.625, 0.875, 0.625, 0.875, 0.5, 0.375, 0.1875, 0.375, 0.2188, 0.75, 0.5, 0.875, 0.75, 0.625, 0.556, 0.625, 0.5, 0.375, 0.5, 0.375, 0.5217, 0.375, 0.25, 0.625, 0.25, 0.625, 0.5, 0.375, 0.5, 0.375, 0.2188, 0.75, 0.5, 0.625, 0.25, 0.375, 0.25, 0.625, 0.625, 0.875, 0.625, 0.875, 0.75, 0.625, 0.75, 0.625, 0.5, 0.875, 0.5, 0.875, 0.625, 0.625, 0.625, 0.625, 0.556, 0.375, 0.1875, 0.875, 0.75, 0.75, 0.5, 0.375, 0.2188, 0.625, 0.556, 0.375, 0.5217, 0.375, 0.5, 0.625, 0.5])
_ca = me_cube_002.color_attributes.new('Col', 'BYTE_COLOR', 'CORNER')
_ca.data.foreach_set('color', [1.0, 1.0, 1.0, 1.0, 1.0, 1.0, 1.0, 1.0, 1.0, 1.0, 1.0, 1.0, 1.0, 1.0, 1.0, 1.0, 1.0, 1.0, 1.0, 1.0, 1.0, 1.0, 1.0, 1.0, 1.0, 1.0, 1.0, 1.0, 1.0, 1.0, 1.0, 1.0, 1.0, 1.0, 1.0, 1.0, 0.0, 0.0, 0.0, 1.0, 0.0, 0.0, 0.0, 1.0, 1.0, 1.0, 1.0, 1.0, 1.0, 1.0, 1.0, 1.0, 1.0, 1.0, 1.0, 1.0, 1.0, 1.0, 1.0, 1.0, 1.0, 1.0, 1.0, 1.0, 1.0, 1.0, 1.0, 1.0, 0.0, 0.0, 0.0, 1.0, 1.0, 1.0, 1.0, 1.0, 1.0, 1.0, 1.0, 1.0, 0.0, 0.0, 0.0, 1.0, 1.0, 1.0, 1.0, 1.0, 1.0, 1.0, 1.0, 1.0, 1.0, 1.0, 1.0, 1.0, 1.0, 1.0, 1.0, 1.0, 1.0, 1.0, 1.0, 1.0, 1.0, 1.0, 1.0, 1.0, 1.0, 1.0, 1.0, 1.0, 1.0, 1.0, 1.0, 1.0, 1.0, 1.0, 1.0, 1.0, 1.0, 1.0, 1.0, 1.0, 1.0, 1.0, 1.0, 1.0, 1.0, 1.0, 1.0, 1.0, 1.0, 1.0, 1.0, 1.0, 1.0, 1.0, 1.0, 1.0, 0.0, 0.0, 0.0, 1.0, 0.0, 0.0, 0.0, 1.0, 1.0, 1.0, 1.0, 1.0, 1.0, 1.0, 1.0, 1.0, 1.0, 1.0, 1.0, 1.0, 1.0, 1.0, 1.0, 1.0, 1.0, 1.0, 1.0, 1.0, 0.0, 0.0, 0.0, 1.0, 0.0, 0.0, 0.0, 1.0, 1.0, 1.0, 1.0, 1.0, 1.0, 1.0, 1.0, 1.0, 1.0, 1.0, 1.0, 1.0, 1.0, 1.0, 1.0, 1.0, 1.0, 1.0, 1.0, 1.0, 1.0, 1.0, 1.0, 1.0])
me_cube_002.use_paint_bone_selection = False
me_cube_002.use_paint_mask_vertex = True
me_cube_002.update()

# ---- objects
ob_spikes = bpy.data.objects.new('Spikes', me_cube_001)
ob_base = bpy.data.objects.new('Base', me_cube_010)
ob_slidypart = bpy.data.objects.new('Slidypart', me_cube)
ob_frame = bpy.data.objects.new('Frame', me_cube_002)

# ---- transforms, parenting, visibility, modifiers, constraints
ob_spikes.location = (0.0, 0.0, 0.0)
ob_spikes.scale = (0.2, 0.2, 1.0)
_m = ob_spikes.modifiers.new('Auto Smooth', 'NODES')
_m.node_group = ng_auto_smooth
_gi = [s.identifier for s in ng_auto_smooth.interface.items_tree if s.item_type == 'SOCKET' and s.in_out == 'INPUT']
_m[_gi[1]] = 0.6981  # Angle
ob_base.location = (0.0, 0.0, 0.0)
ob_base.scale = (0.2, 0.2, 1.0)
_m = ob_base.modifiers.new('Auto Smooth', 'NODES')
_m.node_group = ng_auto_smooth
_gi = [s.identifier for s in ng_auto_smooth.interface.items_tree if s.item_type == 'SOCKET' and s.in_out == 'INPUT']
_m[_gi[1]] = 0.6981  # Angle
ob_slidypart.location = (0.0, 0.0, 0.0)
ob_frame.location = (0.0, 0.0, 0.0)

# ---- collection membership
col_bars.objects.link(ob_spikes)
col_bars.objects.link(ob_base)
col_collection_2.objects.link(ob_slidypart)
col_collection_2.objects.link(ob_frame)

# ---- scene / render settings (as saved in the file)
scene.frame_start = 1; scene.frame_end = 250; scene.frame_set(20)
scene.render.engine = 'BLENDER_EEVEE_NEXT'
scene.cycles.sampling_pattern = 'TABULATED_SOBOL'
scene.cycles.use_light_tree = False
scene.view_settings.view_transform = 'Filmic'
bpy.context.view_layer.update()

# ---- added for rendering (the .blend has no active camera and no usable light): camera, sun
cam_auto = bpy.data.cameras.new('AutoCamera')
cam_auto.lens = 50.0
cam_auto.sensor_width = 36.0
cam_auto.clip_end = 1000.0
ob_auto_camera = bpy.data.objects.new('AutoCamera', cam_auto)
scene.collection.objects.link(ob_auto_camera)
ob_auto_camera.location = (6.09425, -8.1756, 6.0254)
ob_auto_camera.rotation_euler = (1.09748, -7.21219e-08, 0.694738)
scene.camera = ob_auto_camera
light_auto_sun = bpy.data.lights.new('AutoSun', 'SUN')
light_auto_sun.energy = 3.0
light_auto_sun.angle = 0.0523599
ob_auto_sun = bpy.data.objects.new('AutoSun', light_auto_sun)
scene.collection.objects.link(ob_auto_sun)
ob_auto_sun.rotation_euler = (0.872665, 0.174533, 0.523599)
bpy.context.view_layer.update()
